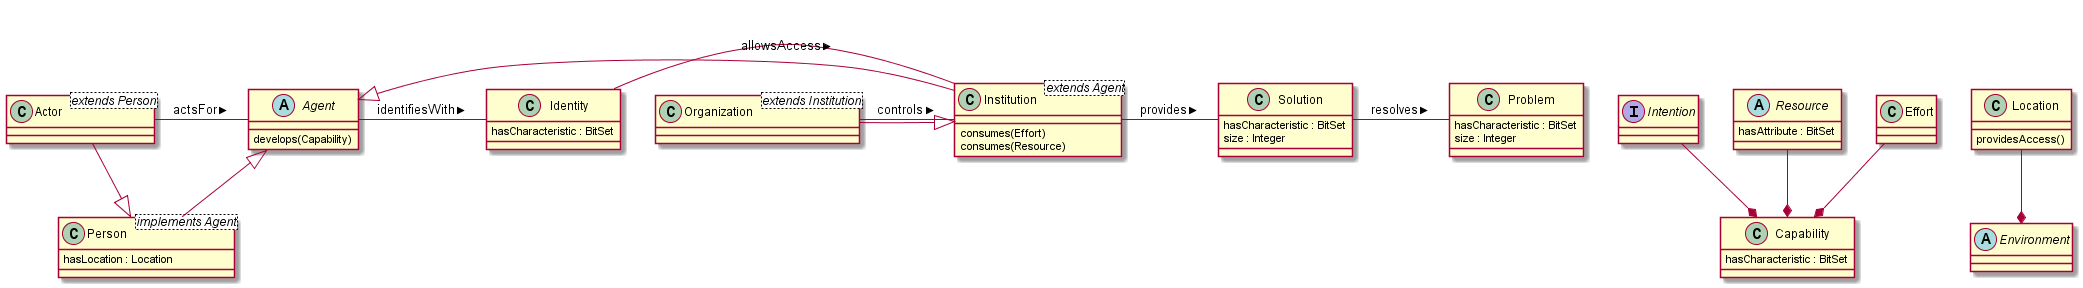

The diagram above was rendered by PlantUML. Its source (embedded in the PNG):
@startuml
Agent - Identity : identifiesWith >
Abstract Class Agent{
    develops(Capability)
}

Person--|>Agent
Class Person <implements Agent> {
    hasLocation : Location
}

Actor - Agent : actsFor >
Actor--|>Person
Class Actor <extends Person> {

}

Organization - Institution : controls >
Organization--|>Institution
Class Organization <extends Institution> {
    
}

Institution - Solution : provides >
Institution--|>Agent
Class Institution <extends Agent> {
    consumes(Effort)
    consumes(Resource)
}

Class Problem{
    hasCharacteristic : BitSet
    size : Integer
}

Solution - Problem : resolves >
Class Solution {
    hasCharacteristic : BitSet
    size : Integer
}

Identity - Institution : allowsAccess >
Class Identity{
    hasCharacteristic : BitSet
}

Intention--*Capability
Resource--*Capability
Effort--*Capability
Class Capability {
    hasCharacteristic : BitSet
}


Abstract Class Resource {
    hasAttribute : BitSet
}

Location--*Environment
Class Location  {
    providesAccess()
}

Interface Intention {
    
}


Abstract Class Environment {
    
}
@enduml